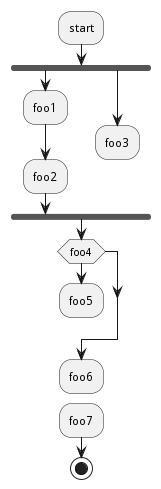

The diagram above was rendered by PlantUML. Its source (embedded in the PNG):
@startuml
:start;
fork
	:foo1;
	:foo2;
fork again
	:foo3;
	detach
endfork
if (foo4) then
	:foo5;
	detach
endif
:foo6;
detach
:foo7;
stop
@enduml